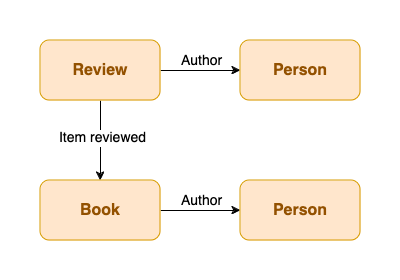

The diagram above was exported from draw.io. Its source (the exported page's mxGraphModel, read from the mxfile embedded in the PNG):
<mxGraphModel dx="954" dy="618" grid="1" gridSize="10" guides="1" tooltips="1" connect="1" arrows="1" fold="1" page="1" pageScale="1" pageWidth="850" pageHeight="1100" math="0" shadow="0">
  <root>
    <mxCell id="0" />
    <mxCell id="1" parent="0" />
    <mxCell id="FNNS9aJoMCyFO7z_hNMM-11" value="" style="rounded=0;whiteSpace=wrap;html=1;strokeColor=none;" vertex="1" parent="1">
      <mxGeometry x="280" y="80" width="400" height="280" as="geometry" />
    </mxCell>
    <mxCell id="FNNS9aJoMCyFO7z_hNMM-3" value="" style="edgeStyle=orthogonalEdgeStyle;rounded=0;orthogonalLoop=1;jettySize=auto;html=1;" edge="1" parent="1" source="FNNS9aJoMCyFO7z_hNMM-1" target="FNNS9aJoMCyFO7z_hNMM-2">
      <mxGeometry relative="1" as="geometry" />
    </mxCell>
    <mxCell id="FNNS9aJoMCyFO7z_hNMM-7" value="Item reviewed" style="edgeLabel;html=1;align=center;verticalAlign=middle;resizable=0;points=[];fontSize=14;" vertex="1" connectable="0" parent="FNNS9aJoMCyFO7z_hNMM-3">
      <mxGeometry x="-0.075" y="1" relative="1" as="geometry">
        <mxPoint as="offset" />
      </mxGeometry>
    </mxCell>
    <mxCell id="FNNS9aJoMCyFO7z_hNMM-5" value="" style="edgeStyle=orthogonalEdgeStyle;rounded=0;orthogonalLoop=1;jettySize=auto;html=1;" edge="1" parent="1" source="FNNS9aJoMCyFO7z_hNMM-1" target="FNNS9aJoMCyFO7z_hNMM-4">
      <mxGeometry relative="1" as="geometry" />
    </mxCell>
    <mxCell id="FNNS9aJoMCyFO7z_hNMM-6" value="Author" style="edgeLabel;html=1;align=center;verticalAlign=middle;resizable=0;points=[];fontSize=14;" vertex="1" connectable="0" parent="FNNS9aJoMCyFO7z_hNMM-5">
      <mxGeometry x="-0.175" y="-2" relative="1" as="geometry">
        <mxPoint x="7" y="-12" as="offset" />
      </mxGeometry>
    </mxCell>
    <mxCell id="FNNS9aJoMCyFO7z_hNMM-1" value="&lt;div style=&quot;font-size: 16px;&quot;&gt;Review&lt;/div&gt;" style="rounded=1;whiteSpace=wrap;html=1;fillColor=#ffe6cc;strokeColor=#d79b00;fontSize=16;fontStyle=1;fontColor=#935100;" vertex="1" parent="1">
      <mxGeometry x="320" y="120" width="120" height="60" as="geometry" />
    </mxCell>
    <mxCell id="FNNS9aJoMCyFO7z_hNMM-9" value="" style="edgeStyle=orthogonalEdgeStyle;rounded=0;orthogonalLoop=1;jettySize=auto;html=1;" edge="1" parent="1" source="FNNS9aJoMCyFO7z_hNMM-2" target="FNNS9aJoMCyFO7z_hNMM-8">
      <mxGeometry relative="1" as="geometry" />
    </mxCell>
    <mxCell id="FNNS9aJoMCyFO7z_hNMM-10" value="Author" style="edgeLabel;html=1;align=center;verticalAlign=middle;resizable=0;points=[];fontSize=14;" vertex="1" connectable="0" parent="FNNS9aJoMCyFO7z_hNMM-9">
      <mxGeometry x="-0.325" y="3" relative="1" as="geometry">
        <mxPoint x="13" y="-7" as="offset" />
      </mxGeometry>
    </mxCell>
    <mxCell id="FNNS9aJoMCyFO7z_hNMM-2" value="Book" style="rounded=1;whiteSpace=wrap;html=1;fillColor=#ffe6cc;strokeColor=#d79b00;fontSize=16;fontStyle=1;fontColor=#935100;" vertex="1" parent="1">
      <mxGeometry x="320" y="260" width="120" height="60" as="geometry" />
    </mxCell>
    <mxCell id="FNNS9aJoMCyFO7z_hNMM-4" value="Person" style="rounded=1;whiteSpace=wrap;html=1;fillColor=#ffe6cc;strokeColor=#d79b00;fontSize=16;fontStyle=1;fontColor=#935100;" vertex="1" parent="1">
      <mxGeometry x="520" y="120" width="120" height="60" as="geometry" />
    </mxCell>
    <mxCell id="FNNS9aJoMCyFO7z_hNMM-8" value="Person" style="rounded=1;whiteSpace=wrap;html=1;fillColor=#ffe6cc;strokeColor=#d79b00;fontSize=16;fontStyle=1;fontColor=#935100;" vertex="1" parent="1">
      <mxGeometry x="520" y="260" width="120" height="60" as="geometry" />
    </mxCell>
  </root>
</mxGraphModel>